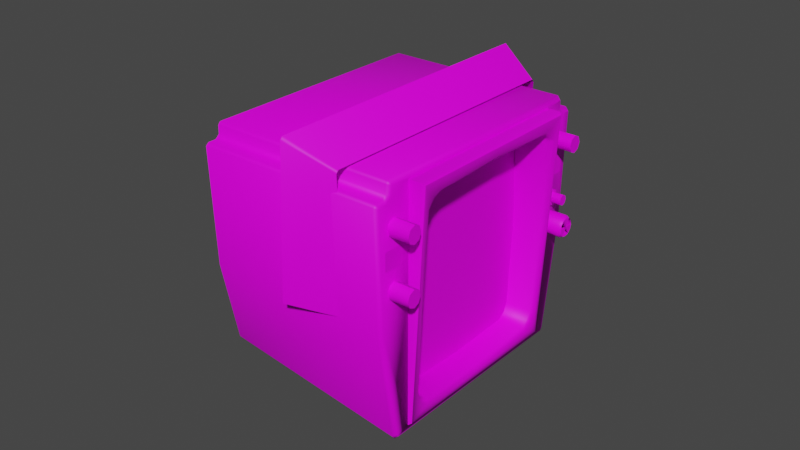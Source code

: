 # Source: untitled.blend  (saved by Blender 2.83.19; exported with 4.5.12 LTS)
import bpy
from mathutils import Matrix  # noqa: F401  (used for matrix-valued properties, if any)

bpy.ops.wm.read_factory_settings(use_empty=True)
scene = bpy.context.scene
scene.name = 'Scene'

# ---- collections
col_collection = bpy.data.collections.new('Collection'); scene.collection.children.link(col_collection)

# ---- images (referenced by path relative to the original .blend; pixels are not part of the script)
import os
ASSET_DIR = os.environ.get("B2B_ASSET_DIR", "")  # directory of the original .blend (textures are referenced by path, not embedded)
HERE = os.path.dirname(os.path.abspath(__file__))  # packed textures are extracted next to this script under _unpacked/

def load_image(name, relpath, width, height, colorspace="sRGB"):
    """Load a texture the original file referenced (path relative to the .blend, or extracted next to this script)."""
    p = next((c for c in (os.path.join(HERE, relpath), os.path.join(ASSET_DIR, relpath)) if relpath and os.path.exists(c)), "")
    if p:
        img = bpy.data.images.load(p, check_existing=True)
        img.name = name
    else:  # same state as the original file: an image datablock whose file is absent (Cycles renders it pink)
        img = bpy.data.images.new(name, width, height)
        img.source = "FILE"
        img.filepath = "//" + (relpath or name)
    img.colorspace_settings.name = colorspace
    return img
img_all_cockpit_atlas_0_jpg = load_image('all-cockpit-atlas-0.jpg', 'all-cockpit-atlas-0.jpg', 1024, 1024, 'sRGB')

# ---- materials (node trees are filled in below, after node groups)
mat_ac3dmat16_001 = bpy.data.materials.new('ac3dmat16.001')
mat_ac3dmat16_001.use_transparent_shadow = False
mat_ac3dmat16_001.diffuse_color = (1.0, 1.0, 1.0, 1.0)
mat_ac3dmat16_001.roughness = 1.0
mat_ac3dmat16_001.specular_intensity = 0.2

# ---- node groups
ng_auto_smooth = bpy.data.node_groups.new('Auto Smooth', 'GeometryNodeTree')
_s = ng_auto_smooth.interface.new_socket(name='Geometry', in_out='OUTPUT', socket_type='NodeSocketGeometry')
_s = ng_auto_smooth.interface.new_socket(name='Geometry', in_out='INPUT', socket_type='NodeSocketGeometry')
_s = ng_auto_smooth.interface.new_socket(name='Angle', in_out='INPUT', socket_type='NodeSocketFloat')
_s.subtype = 'ANGLE'
_s.min_value = 0.0
_s.max_value = 3.142
ng_auto_smooth.is_modifier = True
_N = ng_auto_smooth.nodes; _L = ng_auto_smooth.links
n0 = _N.new('NodeGroupOutput'); n0.name = 'Group Output'; n0.location = (480, -100)
n1 = _N.new('NodeGroupInput'); n1.name = 'Group Input'; n1.location = (-420, -300)
n2 = _N.new('NodeGroupInput'); n2.name = 'Group Input.001'; n2.location = (-60, -100)
n3 = _N.new('GeometryNodeSetShadeSmooth'); n3.name = 'Set Shade Smooth'; n3.location = (120, -100)
n3.domain = 'EDGE'
n4 = _N.new('GeometryNodeSetShadeSmooth'); n4.name = 'Set Shade Smooth.001'; n4.location = (300, -100)
n5 = _N.new('GeometryNodeInputMeshEdgeAngle'); n5.name = 'Edge Angle'; n5.location = (-420, -220)
n6 = _N.new('GeometryNodeInputEdgeSmooth'); n6.name = 'Is Edge Smooth'; n6.location = (-60, -160)
n7 = _N.new('GeometryNodeInputShadeSmooth'); n7.name = 'Is Face Smooth'; n7.location = (-240, -340)
n8 = _N.new('FunctionNodeBooleanMath'); n8.name = 'Boolean Math'; n8.location = (-60, -220)
n9 = _N.new('FunctionNodeCompare'); n9.name = 'Compare'; n9.location = (-240, -180)
n9.operation = 'LESS_EQUAL'
_L.new(n5.outputs[0], n9.inputs[0])
_L.new(n4.outputs[0], n0.inputs[0])
_L.new(n1.outputs[1], n9.inputs[1])
_L.new(n9.outputs[0], n8.inputs[0])
_L.new(n7.outputs[0], n8.inputs[1])
_L.new(n2.outputs[0], n3.inputs[0])
_L.new(n6.outputs[0], n3.inputs[1])
_L.new(n3.outputs[0], n4.inputs[0])
_L.new(n8.outputs[0], n3.inputs[2])
n0.is_active_output = True

# ---- material node trees
mat_ac3dmat16_001.use_nodes = True; mat_ac3dmat16_001.node_tree.nodes.clear()
_N = mat_ac3dmat16_001.node_tree.nodes; _L = mat_ac3dmat16_001.node_tree.links
n0 = _N.new('ShaderNodeBsdfPrincipled'); n0.name = 'Principled BSDF'; n0.location = (10, 300)
n0.distribution = 'GGX'
n0.subsurface_method = 'BURLEY'
n0.inputs[3].default_value = 1.45
n0.inputs[13].default_value = 0.2
n0.inputs[27].default_value = (0.0, 0.0, 0.0, 1.0)
n0.inputs[28].default_value = 1.0
n1 = _N.new('ShaderNodeOutputMaterial'); n1.name = 'Material Output'; n1.location = (300, 300)
n2 = _N.new('ShaderNodeTexImage'); n2.name = 'Image Texture'; n2.location = (0, 0)
n2.image = img_all_cockpit_atlas_0_jpg
_L.new(n0.outputs[0], n1.inputs[0])
_L.new(n2.outputs[0], n0.inputs[0])
n1.is_active_output = True

# ---- world
world_world = bpy.data.worlds.new('World'); scene.world = world_world
world_world.use_nodes = True; world_world.node_tree.nodes.clear()
_N = world_world.node_tree.nodes; _L = world_world.node_tree.links
n0 = _N.new('ShaderNodeOutputWorld'); n0.name = 'World Output'; n0.location = (300, 300)
n1 = _N.new('ShaderNodeBackground'); n1.name = 'Background'; n1.location = (10, 300)
n1.inputs[0].default_value = (0.05088, 0.05088, 0.05088, 1.0)
_L.new(n1.outputs[0], n0.inputs[0])
n0.is_active_output = True
world_world.color = (0.05088, 0.05088, 0.05088)
world_world.use_sun_shadow = False
world_world.sun_shadow_jitter_overblur = 0.0

# ---- meshes
me_a1m_brt_knob_mesh = bpy.data.meshes.new('A1m_brt-knob.mesh')
me_a1m_brt_knob_mesh.from_pydata([(0.008809, 0.004883, 0.0), (-0.008809, -0.004883, 0.006611), (-0.006358, -0.009305, 0.004674), (-0.005342, -0.01114, 0.0), (-0.006358, -0.009305, -0.004674), (-0.008809, -0.004883, -0.006611), (-0.01126, -0.0004608, -0.004674), (-0.01228, 0.001371, 0.0), (-0.01126, -0.0004608, 0.004674), (0.008809, 0.004883, 0.006611), (0.01126, 0.0004608, 0.004674), (0.01228, -0.001371, 0.0), (0.01126, 0.0004608, -0.004674), (0.008809, 0.004883, -0.006611), (0.006358, 0.009305, -0.004674), (0.005342, 0.01114, 0.0), (0.006358, 0.009305, 0.004674)], [], [(0, 16, 9), (0, 9, 10), (0, 10, 11), (0, 11, 12), (0, 12, 13), (0, 13, 14), (0, 14, 15), (0, 15, 16), (16, 8, 1, 9), (9, 1, 2, 10), (10, 2, 3, 11), (11, 3, 4, 12), (12, 4, 5, 13), (13, 5, 6, 14), (14, 6, 7, 15), (15, 7, 8, 16)])
me_a1m_brt_knob_mesh.polygons.foreach_set('use_smooth', [True] * 16)
_uv = me_a1m_brt_knob_mesh.uv_layers.new(name='UVMap')
_uv.uv.foreach_set('vector', [0.04125, 0.6698, 0.04518, 0.6741, 0.04681, 0.6698, 0.04125, 0.6698, 0.04681, 0.6698, 0.04518, 0.6655, 0.04125, 0.6698, 0.04518, 0.6655, 0.04125, 0.6638, 0.04125, 0.6698, 0.04125, 0.6638, 0.03732, 0.6655, 0.04125, 0.6698, 0.03732, 0.6655, 0.03569, 0.6698, 0.04125, 0.6698, 0.03569, 0.6698, 0.03732, 0.6741, 0.04125, 0.6698, 0.03732, 0.6741, 0.04125, 0.6759, 0.04125, 0.6698, 0.04125, 0.6759, 0.04518, 0.6741, 0.04612, 0.6752, 0.04612, 0.6752, 0.04816, 0.6699, 0.04816, 0.6699, 0.04816, 0.6699, 0.04816, 0.6699, 0.04612, 0.6645, 0.04612, 0.6645, 0.04612, 0.6645, 0.04612, 0.6645, 0.0412, 0.6623, 0.0412, 0.6623, 0.0412, 0.6623, 0.0412, 0.6623, 0.03629, 0.6645, 0.03629, 0.6645, 0.03629, 0.6645, 0.03629, 0.6645, 0.03425, 0.6699, 0.03425, 0.6699, 0.03425, 0.6699, 0.03425, 0.6699, 0.03629, 0.6752, 0.03629, 0.6752, 0.03629, 0.6752, 0.03629, 0.6752, 0.0412, 0.6775, 0.0412, 0.6775, 0.0412, 0.6775, 0.0412, 0.6775, 0.04612, 0.6752, 0.04612, 0.6752])
me_a1m_brt_knob_mesh.materials.append(mat_ac3dmat16_001)
me_a1m_brt_knob_mesh.use_remesh_fix_poles = True
me_a1m_brt_knob_mesh.use_remesh_preserve_attributes = False
me_a1m_brt_knob_mesh.use_mirror_vertex_groups = False
me_a1m_brt_knob_mesh.update()
me_a1m_corner_bkg_mesh = bpy.data.meshes.new('A1m_corner-bkg.mesh')
me_a1m_corner_bkg_mesh.from_pydata([(0.2342, -0.4226, 0.1112), (0.2403, -0.4335, 0.07603), (0.2342, -0.4226, -0.1109), (0.2358, -0.4254, -0.08301), (0.2354, -0.4246, -0.1128), (0.2886, -0.5206, -0.1087), (0.2354, -0.4246, 0.1131), (0.2886, -0.5206, 0.1097), (0.194, -0.4238, -0.1248), (0.194, -0.4238, 0.1244), (0.2, -0.4371, 0.08492), (0.1956, -0.4273, -0.09348), (0.1951, -0.4263, -0.1269), (0.1951, -0.4263, 0.1266), (0.2483, -0.5427, 0.1227), (0.2483, -0.5427, -0.1223)], [], [(2, 0, 9, 8), (1, 3, 11, 10), (4, 2, 8, 12), (0, 6, 13, 9), (6, 7, 14, 13), (7, 1, 10, 14), (5, 4, 12, 15), (3, 5, 15, 11), (9, 10, 8), (10, 11, 8), (8, 11, 12), (10, 9, 13), (13, 14, 10), (15, 12, 11)])
me_a1m_corner_bkg_mesh.polygons.foreach_set('use_smooth', [True] * 14)
_uv = me_a1m_corner_bkg_mesh.uv_layers.new(name='UVMap')
_uv.uv.foreach_set('vector', [0.0, 0.0, 0.0, 0.0, 0.0, 0.0, 0.0, 0.0, 0.0, 0.0, 0.0, 0.0, 0.0, 0.0, 0.0, 0.0, 0.0, 0.0, 0.0, 0.0, 0.0, 0.0, 0.0, 0.0, 0.0, 0.0, 0.0, 0.0, 0.0, 0.0, 0.0, 0.0, 0.0, 0.0, 0.0, 0.0, 0.0, 0.0, 0.0, 0.0, 0.0, 0.0, 0.0, 0.0, 0.0, 0.0, 0.0, 0.0, 0.0, 0.0, 0.0, 0.0, 0.0, 0.0, 0.0, 0.0, 0.0, 0.0, 0.0, 0.0, 0.0, 0.0, 0.0, 0.0, 0.002196, 0.7469, 0.002196, 0.7469, 0.002196, 0.7469, 0.002196, 0.7469, 0.002196, 0.7469, 0.002196, 0.7469, 0.002196, 0.7469, 0.002196, 0.7469, 0.002196, 0.7469, 0.002196, 0.7469, 0.002196, 0.7469, 0.002196, 0.7469, 0.002196, 0.7469, 0.002196, 0.7469, 0.002196, 0.7469, 0.002196, 0.7469, 0.002196, 0.7469, 0.002196, 0.7469])
me_a1m_corner_bkg_mesh.materials.append(mat_ac3dmat16_001)
me_a1m_corner_bkg_mesh.use_remesh_fix_poles = True
me_a1m_corner_bkg_mesh.use_remesh_preserve_attributes = False
me_a1m_corner_bkg_mesh.use_mirror_vertex_groups = False
me_a1m_corner_bkg_mesh.update()
me_a1m_test_button_mesh = bpy.data.meshes.new('A1m_test-button.mesh')
me_a1m_test_button_mesh.from_pydata([(-0.003951, -0.00219, 0.00634), (0.001641, 0.0009099, 0.00634), (0.001858, 0.00103, 0.004124), (-0.0016, -0.006431, 0.004483), (0.003992, -0.003331, 0.004483), (0.003387, -0.001729, 0.002916), (-0.0006261, -0.008188, 0.0), (0.004966, -0.005088, 0.0), (0.004021, -0.002872, 0.0), (-0.0016, -0.006431, -0.004483), (0.003992, -0.003331, -0.004483), (0.003387, -0.001729, -0.002916), (-0.003951, -0.00219, -0.00634), (0.001641, 0.0009099, -0.00634), (0.001858, 0.00103, -0.004124), (-0.006302, 0.002051, -0.004483), (-0.0007095, 0.005151, -0.004483), (0.0003285, 0.003789, -0.002916), (-0.006302, 0.002051, 0.004483), (-0.007276, 0.003808, 0.0), (-0.0007095, 0.005151, 0.004483), (-0.001683, 0.006908, 0.0), (0.0003285, 0.003789, 0.002916), (-0.0003047, 0.004932, 0.0), (0.009895, 0.005485, 0.0), (0.009895, 0.005485, 0.004124), (0.01142, 0.002726, 0.002916), (0.01206, 0.001583, 0.0), (0.01142, 0.002726, -0.002916), (0.009895, 0.005485, -0.004124), (0.008366, 0.008244, -0.002916), (0.007732, 0.009386, 0.0), (0.008366, 0.008244, 0.002916)], [], [(20, 18, 0, 1), (22, 20, 1, 2), (32, 22, 2, 25), (1, 0, 3, 4), (2, 1, 4, 5), (25, 2, 5, 26), (4, 3, 6, 7), (5, 4, 7, 8), (26, 5, 8, 27), (7, 6, 9, 10), (8, 7, 10, 11), (27, 8, 11, 28), (10, 9, 12, 13), (11, 10, 13, 14), (28, 11, 14, 29), (13, 12, 15, 16), (14, 13, 16, 17), (29, 14, 17, 30), (16, 15, 19, 21), (17, 16, 21, 23), (30, 17, 23, 31), (21, 19, 18, 20), (23, 21, 20, 22), (31, 23, 22, 32), (24, 32, 25), (24, 25, 26), (24, 26, 27), (24, 27, 28), (24, 28, 29), (24, 29, 30), (24, 30, 31), (24, 31, 32)])
me_a1m_test_button_mesh.polygons.foreach_set('use_smooth', [True] * 32)
_uv = me_a1m_test_button_mesh.uv_layers.new(name='UVMap')
_uv.uv.foreach_set('vector', [0.01928, 0.6384, 0.01928, 0.6384, 0.01935, 0.6371, 0.01935, 0.6371, 0.01598, 0.6336, 0.01672, 0.6344, 0.01759, 0.6321, 0.01655, 0.6321, 0.04221, 0.6708, 0.04221, 0.6708, 0.04254, 0.6699, 0.04254, 0.6699, 0.01935, 0.6371, 0.01935, 0.6371, 0.01928, 0.6358, 0.01928, 0.6358, 0.01655, 0.6321, 0.01759, 0.6321, 0.01672, 0.6299, 0.01598, 0.6307, 0.04254, 0.6699, 0.04254, 0.6699, 0.04221, 0.6691, 0.04221, 0.6691, 0.01928, 0.6358, 0.01928, 0.6358, 0.01911, 0.6353, 0.01911, 0.6353, 0.01598, 0.6307, 0.01672, 0.6299, 0.01462, 0.6289, 0.01462, 0.6301, 0.04221, 0.6691, 0.04221, 0.6691, 0.04142, 0.6687, 0.04142, 0.6687, 0.01911, 0.6353, 0.01911, 0.6353, 0.01894, 0.6358, 0.01894, 0.6358, 0.01462, 0.6301, 0.01462, 0.6289, 0.01251, 0.6299, 0.01325, 0.6307, 0.04142, 0.6687, 0.04142, 0.6687, 0.04063, 0.6691, 0.04063, 0.6691, 0.01894, 0.6358, 0.01894, 0.6358, 0.01887, 0.6371, 0.01887, 0.6371, 0.01325, 0.6307, 0.01251, 0.6299, 0.01164, 0.6321, 0.01268, 0.6321, 0.04063, 0.6691, 0.04063, 0.6691, 0.04031, 0.6699, 0.04031, 0.6699, 0.01887, 0.6371, 0.01887, 0.6371, 0.01894, 0.6384, 0.01894, 0.6384, 0.01268, 0.6321, 0.01164, 0.6321, 0.01251, 0.6344, 0.01325, 0.6336, 0.04031, 0.6699, 0.04031, 0.6699, 0.04063, 0.6708, 0.04063, 0.6708, 0.01894, 0.6384, 0.01894, 0.6384, 0.01911, 0.639, 0.01911, 0.639, 0.01325, 0.6336, 0.01251, 0.6344, 0.01462, 0.6353, 0.01462, 0.6342, 0.04063, 0.6708, 0.04063, 0.6708, 0.04142, 0.6711, 0.04142, 0.6711, 0.01911, 0.639, 0.01911, 0.639, 0.01928, 0.6384, 0.01928, 0.6384, 0.01462, 0.6342, 0.01462, 0.6353, 0.01672, 0.6344, 0.01598, 0.6336, 0.04142, 0.6711, 0.04142, 0.6711, 0.04221, 0.6708, 0.04221, 0.6708, 0.04142, 0.6699, 0.04221, 0.6708, 0.04254, 0.6699, 0.04142, 0.6699, 0.04254, 0.6699, 0.04221, 0.6691, 0.04142, 0.6699, 0.04221, 0.6691, 0.04142, 0.6687, 0.04142, 0.6699, 0.04142, 0.6687, 0.04063, 0.6691, 0.04142, 0.6699, 0.04063, 0.6691, 0.04031, 0.6699, 0.04142, 0.6699, 0.04031, 0.6699, 0.04063, 0.6708, 0.04142, 0.6699, 0.04063, 0.6708, 0.04142, 0.6711, 0.04142, 0.6699, 0.04142, 0.6711, 0.04221, 0.6708])
me_a1m_test_button_mesh.materials.append(mat_ac3dmat16_001)
me_a1m_test_button_mesh.use_remesh_fix_poles = True
me_a1m_test_button_mesh.use_remesh_preserve_attributes = False
me_a1m_test_button_mesh.use_mirror_vertex_groups = False
me_a1m_test_button_mesh.update()
me_crs_knob_mesh = bpy.data.meshes.new('crs-knob.mesh')
me_crs_knob_mesh.from_pydata([(0.006358, 0.009305, 0.004674), (0.005342, 0.01114, 0.0), (0.006358, 0.009305, -0.004674), (0.008809, 0.004883, -0.006611), (0.01126, 0.0004608, -0.004674), (0.01228, -0.001371, 0.0), (0.01126, 0.0004608, 0.004674), (0.008809, 0.004883, 0.006611), (-0.01126, -0.0004608, 0.004674), (-0.01228, 0.001371, 0.0), (-0.01126, -0.0004608, -0.004674), (-0.008809, -0.004883, -0.006611), (-0.006358, -0.009305, -0.004674), (-0.005342, -0.01114, 0.0), (-0.006358, -0.009305, 0.004674), (-0.008809, -0.004883, 0.006611), (0.008809, 0.004883, 0.0)], [], [(1, 9, 8, 0), (2, 10, 9, 1), (3, 11, 10, 2), (4, 12, 11, 3), (5, 13, 12, 4), (6, 14, 13, 5), (7, 15, 14, 6), (0, 8, 15, 7), (16, 1, 0), (16, 2, 1), (16, 3, 2), (16, 4, 3), (16, 5, 4), (16, 6, 5), (16, 7, 6), (16, 0, 7)])
me_crs_knob_mesh.polygons.foreach_set('use_smooth', [True] * 16)
_uv = me_crs_knob_mesh.uv_layers.new(name='UVMap')
_uv.uv.foreach_set('vector', [0.0412, 0.6775, 0.0412, 0.6775, 0.04612, 0.6752, 0.04612, 0.6752, 0.03629, 0.6752, 0.03629, 0.6752, 0.0412, 0.6775, 0.0412, 0.6775, 0.03425, 0.6699, 0.03425, 0.6699, 0.03629, 0.6752, 0.03629, 0.6752, 0.03629, 0.6645, 0.03629, 0.6645, 0.03425, 0.6699, 0.03425, 0.6699, 0.0412, 0.6623, 0.0412, 0.6623, 0.03629, 0.6645, 0.03629, 0.6645, 0.04612, 0.6645, 0.04612, 0.6645, 0.0412, 0.6623, 0.0412, 0.6623, 0.04816, 0.6699, 0.04816, 0.6699, 0.04612, 0.6645, 0.04612, 0.6645, 0.04612, 0.6752, 0.04612, 0.6752, 0.04816, 0.6699, 0.04816, 0.6699, 0.04125, 0.6698, 0.04125, 0.6759, 0.04518, 0.6741, 0.04125, 0.6698, 0.03732, 0.6741, 0.04125, 0.6759, 0.04125, 0.6698, 0.03569, 0.6698, 0.03732, 0.6741, 0.04125, 0.6698, 0.03732, 0.6655, 0.03569, 0.6698, 0.04125, 0.6698, 0.04125, 0.6638, 0.03732, 0.6655, 0.04125, 0.6698, 0.04518, 0.6655, 0.04125, 0.6638, 0.04125, 0.6698, 0.04681, 0.6698, 0.04518, 0.6655, 0.04125, 0.6698, 0.04518, 0.6741, 0.04681, 0.6698])
me_crs_knob_mesh.materials.append(mat_ac3dmat16_001)
me_crs_knob_mesh.use_remesh_fix_poles = True
me_crs_knob_mesh.use_remesh_preserve_attributes = False
me_crs_knob_mesh.use_mirror_vertex_groups = False
me_crs_knob_mesh.update()
me_hdg_knob_mesh = bpy.data.meshes.new('hdg-knob.mesh')
me_hdg_knob_mesh.from_pydata([(0.006358, 0.009305, 0.004674), (0.005342, 0.01114, 0.0), (0.006358, 0.009305, -0.004674), (0.008809, 0.004883, -0.006611), (0.01126, 0.0004608, -0.004674), (0.01228, -0.001371, 0.0), (0.01126, 0.0004608, 0.004674), (0.008809, 0.004883, 0.006611), (-0.01126, -0.0004608, 0.004674), (-0.01228, 0.001371, 0.0), (-0.01126, -0.0004608, -0.004674), (-0.008809, -0.004883, -0.006611), (-0.006358, -0.009305, -0.004674), (-0.005342, -0.01114, 0.0), (-0.006358, -0.009305, 0.004674), (-0.008809, -0.004883, 0.006611), (0.008809, 0.004883, 0.0)], [], [(1, 9, 8, 0), (2, 10, 9, 1), (3, 11, 10, 2), (4, 12, 11, 3), (5, 13, 12, 4), (6, 14, 13, 5), (7, 15, 14, 6), (0, 8, 15, 7), (16, 1, 0), (16, 2, 1), (16, 3, 2), (16, 4, 3), (16, 5, 4), (16, 6, 5), (16, 7, 6), (16, 0, 7)])
me_hdg_knob_mesh.polygons.foreach_set('use_smooth', [True] * 16)
_uv = me_hdg_knob_mesh.uv_layers.new(name='UVMap')
_uv.uv.foreach_set('vector', [0.0412, 0.6775, 0.0412, 0.6775, 0.04612, 0.6752, 0.04612, 0.6752, 0.03629, 0.6752, 0.03629, 0.6752, 0.0412, 0.6775, 0.0412, 0.6775, 0.03425, 0.6699, 0.03425, 0.6699, 0.03629, 0.6752, 0.03629, 0.6752, 0.03629, 0.6645, 0.03629, 0.6645, 0.03425, 0.6699, 0.03425, 0.6699, 0.0412, 0.6623, 0.0412, 0.6623, 0.03629, 0.6645, 0.03629, 0.6645, 0.04612, 0.6645, 0.04612, 0.6645, 0.0412, 0.6623, 0.0412, 0.6623, 0.04816, 0.6699, 0.04816, 0.6699, 0.04612, 0.6645, 0.04612, 0.6645, 0.04612, 0.6752, 0.04612, 0.6752, 0.04816, 0.6699, 0.04816, 0.6699, 0.04125, 0.6698, 0.04125, 0.6759, 0.04518, 0.6741, 0.04125, 0.6698, 0.03732, 0.6741, 0.04125, 0.6759, 0.04125, 0.6698, 0.03569, 0.6698, 0.03732, 0.6741, 0.04125, 0.6698, 0.03732, 0.6655, 0.03569, 0.6698, 0.04125, 0.6698, 0.04125, 0.6638, 0.03732, 0.6655, 0.04125, 0.6698, 0.04518, 0.6655, 0.04125, 0.6638, 0.04125, 0.6698, 0.04681, 0.6698, 0.04518, 0.6655, 0.04125, 0.6698, 0.04518, 0.6741, 0.04681, 0.6698])
me_hdg_knob_mesh.materials.append(mat_ac3dmat16_001)
me_hdg_knob_mesh.use_remesh_fix_poles = True
me_hdg_knob_mesh.use_remesh_preserve_attributes = False
me_hdg_knob_mesh.use_mirror_vertex_groups = False
me_hdg_knob_mesh.update()
me_hm_mount_mesh = bpy.data.meshes.new('hm_mount.mesh')
me_hm_mount_mesh.from_pydata([(-0.1709, 0.02094, -0.1011), (-0.1676, 0.01497, -0.1011), (-0.1661, 0.01228, -0.1046), (-0.1661, 0.01228, -0.1112), (-0.165, 0.01033, -0.1138), (-0.1177, -0.07505, -0.1098), (-0.08349, -0.1367, -0.09608), (-0.08167, -0.14, -0.093), (-0.172, 0.023, -0.09912), (-0.1709, 0.02094, 0.1011), (-0.1676, 0.01497, 0.1011), (-0.1661, 0.01228, 0.1046), (-0.1661, 0.01228, 0.1112), (-0.165, 0.01033, 0.1138), (-0.1177, -0.07505, 0.1104), (-0.08349, -0.1367, 0.09608), (-0.08167, -0.14, 5.192e-08), (-0.08167, -0.14, 0.093), (-0.172, 0.023, 5.192e-08), (-0.172, 0.023, 0.09912), (-0.03125, 0.09792, -0.09786), (0.06649, -0.07841, -0.09172), (0.06542, -0.07649, -0.09331), (0.02171, 0.002386, -0.1068), (-0.02495, 0.08655, -0.111), (-0.02528, 0.08713, -0.1102), (-0.02528, 0.08715, -0.1035), (-0.02752, 0.09119, -0.0984), (-0.03093, 0.09734, -0.0984), (-0.02926, 0.08814, -0.1046), (-0.03075, 0.09082, -0.1011), (-0.03406, 0.09679, -0.1011), (0.06518, -0.08223, -0.093), (0.06335, -0.07894, -0.09608), (0.01915, 0.0007992, -0.1098), (-0.0352, 0.09885, -0.09912), (-0.02818, 0.08618, -0.1138), (-0.02926, 0.08814, -0.1112), (-0.03125, 0.09792, 0.09787), (-0.03125, 0.09792, 5.192e-08), (0.06649, -0.07841, 5.192e-08), (0.06649, -0.07841, 0.09172), (0.06542, -0.07649, 0.09331), (0.02171, 0.002386, 0.1074), (-0.02495, 0.08655, 0.111), (-0.02528, 0.08713, 0.1102), (-0.02528, 0.08715, 0.1035), (-0.02752, 0.09119, 0.0984), (-0.03093, 0.09734, 0.0984), (-0.02926, 0.08814, 0.1046), (-0.03075, 0.09082, 0.1011), (-0.03406, 0.09679, 0.1011), (0.06518, -0.08223, 0.093), (0.06335, -0.07894, 0.09608), (0.01915, 0.0007992, 0.1104), (-0.0352, 0.09885, 0.09912), (-0.02818, 0.08618, 0.1138), (-0.02926, 0.08814, 0.1112), (0.06518, -0.08223, 5.192e-08), (-0.03443, 0.09927, 5.192e-08), (0.0197, 0.02285, 0.07517), (0.01704, 0.02146, 0.07227), (-0.003511, 0.01016, 0.0706), (0.0197, 0.02285, -0.07517), (0.01704, 0.02146, -0.07227), (-0.003511, 0.01016, -0.0706), (0.0419, -0.07176, 9.741e-08), (0.0408, -0.06978, -0.05739), (0.03883, -0.06623, -0.06331), (0.03525, -0.05976, -0.06678), (-0.0398, 0.07564, -0.05739), (-0.03565, 0.06815, -0.06678), (-0.03838, 0.07308, -0.06331), (0.0408, -0.06978, 0.05739), (0.03883, -0.06623, 0.06331), (0.03525, -0.05976, 0.06678), (-0.0409, 0.07762, 3.781e-08), (-0.0398, 0.07564, 0.05739), (-0.03838, 0.07308, 0.06331), (-0.03565, 0.06815, 0.06678), (-0.01454, 0.09307, -0.06275), (-0.01294, 0.0898, -0.07047), (-0.009852, 0.08345, -0.07514), (0.05636, -0.05229, -0.07519), (0.06019, -0.06015, -0.07074), (0.06235, -0.06458, -0.06295), (0.06332, -0.06657, 7.451e-08), (0.06593, -0.07235, -0.07992), (-0.01847, 0.1011, -0.07992), (0.0594, -0.06538, 1.043e-07), (0.05839, -0.06331, -0.06211), (0.05661, -0.05964, -0.06852), (0.05335, -0.05299, -0.07227), (-0.01217, 0.08136, -0.07227), (-0.01464, 0.08643, -0.06852), (-0.01593, 0.08907, -0.06211), (-0.01454, 0.09307, 0.06275), (-0.01847, 0.1011, 5.215e-08), (0.06593, -0.07235, 5.215e-08), (-0.01615, 0.09152, 5.215e-08), (-0.01555, 0.09514, 5.215e-08), (-0.01294, 0.0898, 0.07047), (-0.009852, 0.08345, 0.07514), (0.05636, -0.05229, 0.07519), (0.06019, -0.06015, 0.07074), (0.06235, -0.06458, 0.06295), (0.06593, -0.07235, 0.07992), (-0.01847, 0.1011, 0.07992), (0.05839, -0.06331, 0.06211), (0.05661, -0.05964, 0.06852), (0.05335, -0.05299, 0.07227), (-0.01217, 0.08136, 0.07227), (-0.01464, 0.08643, 0.06852), (-0.01593, 0.08907, 0.06211), (-0.02117, 0.1014, -0.08148), (-0.02117, 0.1014, 5.32e-08), (0.06475, -0.07479, 5.32e-08), (-0.02117, 0.1014, 0.08148), (-0.03036, 0.09631, -0.08148), (-0.03036, 0.09631, 5.32e-08), (0.06454, -0.07491, 5.32e-08), (0.06454, -0.07491, -0.08148), (-0.03036, 0.09631, 0.08148), (0.06454, -0.07491, 0.08148)], [], [(66, 62, 65), (65, 62, 76), (75, 62, 66), (76, 62, 79), (66, 65, 69), (71, 65, 76), (67, 66, 69), (75, 66, 73), (68, 67, 69), (71, 70, 72), (76, 70, 71), (75, 73, 74), (77, 76, 79), (77, 79, 78), (119, 118, 20), (39, 119, 20), (122, 119, 39), (38, 122, 39), (122, 43, 123), (122, 46, 43), (47, 46, 122), (48, 47, 122), (38, 48, 122), (43, 42, 123), (42, 41, 123), (123, 41, 40, 120, 116), (116, 40, 21, 121), (118, 121, 23), (118, 23, 26), (118, 26, 27), (118, 27, 28), (118, 28, 20), (23, 121, 22), (121, 21, 22), (31, 0, 8, 35), (30, 1, 0, 31), (29, 2, 1, 30), (37, 3, 2, 29), (36, 4, 3, 37), (34, 5, 4, 36), (33, 6, 5, 34), (32, 7, 6, 33), (58, 16, 7, 32), (35, 8, 18, 59), (55, 19, 9, 51), (51, 9, 10, 50), (50, 10, 11, 49), (49, 11, 12, 57), (57, 12, 13, 56), (56, 13, 14, 54), (54, 14, 15, 53), (53, 15, 17, 52), (52, 17, 16, 58), (59, 18, 19, 55), (31, 35, 20, 28), (31, 28, 27, 30), (29, 30, 27, 26), (29, 26, 25, 37), (37, 25, 24, 36), (24, 23, 34, 36), (23, 22, 33, 34), (21, 32, 33, 22), (40, 58, 32, 21), (59, 39, 20, 35), (26, 24, 25), (23, 24, 26), (48, 38, 55, 51), (50, 47, 48, 51), (46, 47, 50, 49), (57, 45, 46, 49), (56, 44, 45, 57), (56, 54, 43, 44), (54, 53, 42, 43), (42, 53, 52, 41), (41, 52, 58, 40), (55, 38, 39, 59), (45, 44, 46), (46, 44, 43), (60, 103, 110, 61), (102, 60, 61, 111), (60, 107, 103), (107, 60, 102), (62, 61, 110), (61, 62, 111), (110, 75, 62), (111, 62, 79), (64, 92, 83, 63), (93, 64, 63, 82), (88, 63, 83), (63, 88, 82), (65, 64, 93), (64, 65, 92), (65, 69, 92), (65, 93, 71), (90, 67, 66, 89), (91, 68, 67, 90), (92, 69, 68, 91), (99, 76, 70, 95), (95, 70, 72, 94), (94, 72, 71, 93), (89, 66, 73, 108), (108, 73, 74, 109), (109, 74, 75, 110), (113, 77, 76, 99), (112, 78, 77, 113), (111, 79, 78, 112), (97, 80, 88), (80, 81, 88), (88, 81, 82), (86, 87, 85), (86, 98, 87), (90, 89, 86, 85), (91, 90, 85, 84), (92, 91, 84, 83), (100, 99, 95, 80), (80, 95, 94, 81), (94, 93, 82, 81), (100, 80, 97), (83, 87, 88), (84, 87, 83), (85, 87, 84), (107, 96, 97), (107, 101, 96), (102, 101, 107), (105, 106, 86), (86, 106, 98), (105, 86, 89, 108), (104, 105, 108, 109), (103, 104, 109, 110), (96, 113, 99, 100), (101, 112, 113, 96), (101, 102, 111, 112), (97, 96, 100), (107, 106, 103), (103, 106, 104), (104, 106, 105), (88, 114, 115, 97), (98, 116, 121, 87), (87, 121, 114, 88), (97, 115, 117, 107), (106, 123, 116, 98), (107, 117, 123, 106), (114, 118, 119, 115), (116, 120, 121), (121, 118, 114), (115, 119, 122, 117), (123, 120, 116), (117, 122, 123)])
me_hm_mount_mesh.polygons.foreach_set('use_smooth', [True] * 148)
_uv = me_hm_mount_mesh.uv_layers.new(name='UVMap')
_uv.uv.foreach_set('vector', [0.08276, 0.6789, 0.09785, 0.6955, 0.06766, 0.6955, 0.06766, 0.6955, 0.09785, 0.6955, 0.08276, 0.7092, 0.09703, 0.6813, 0.09785, 0.6955, 0.08276, 0.6789, 0.08276, 0.7092, 0.09785, 0.6955, 0.09703, 0.7073, 0.08276, 0.6789, 0.06766, 0.6955, 0.06848, 0.6813, 0.06848, 0.7073, 0.06766, 0.6955, 0.08276, 0.7092, 0.07049, 0.6793, 0.08276, 0.6789, 0.06848, 0.6813, 0.09703, 0.6813, 0.08276, 0.6789, 0.09503, 0.6793, 0.06922, 0.68, 0.07049, 0.6793, 0.06848, 0.6813, 0.06848, 0.7073, 0.07049, 0.7088, 0.06922, 0.7083, 0.08276, 0.7092, 0.07049, 0.7088, 0.06848, 0.7073, 0.09703, 0.6813, 0.09503, 0.6793, 0.09629, 0.68, 0.09503, 0.7088, 0.08276, 0.7092, 0.09703, 0.7073, 0.09503, 0.7088, 0.09703, 0.7073, 0.09629, 0.7083, 0.06276, 0.7447, 0.1069, 0.7447, 0.1158, 0.7457, 0.06276, 0.7457, 0.06276, 0.7447, 0.1158, 0.7457, 0.01859, 0.7447, 0.06276, 0.7447, 0.06276, 0.7457, 0.00971, 0.7457, 0.01859, 0.7447, 0.06276, 0.7457, 0.01859, 0.7447, 0.004553, 0.6817, 0.01859, 0.6299, 0.01859, 0.7447, 0.006638, 0.7385, 0.004553, 0.6817, 0.009421, 0.7412, 0.006638, 0.7385, 0.01859, 0.7447, 0.009421, 0.7453, 0.009421, 0.7412, 0.01859, 0.7447, 0.00971, 0.7457, 0.009421, 0.7453, 0.01859, 0.7447, 0.004553, 0.6817, 0.01218, 0.6288, 0.01859, 0.6299, 0.01218, 0.6288, 0.01304, 0.6275, 0.01859, 0.6299, 0.01859, 0.6299, 0.01304, 0.6275, 0.06276, 0.6275, 0.06276, 0.6299, 0.06276, 0.6299, 0.06276, 0.6299, 0.06276, 0.6275, 0.1125, 0.6275, 0.1069, 0.6299, 0.1069, 0.7447, 0.1069, 0.6299, 0.1206, 0.6817, 0.1069, 0.7447, 0.1206, 0.6817, 0.1189, 0.7385, 0.1069, 0.7447, 0.1189, 0.7385, 0.1161, 0.7412, 0.1069, 0.7447, 0.1161, 0.7412, 0.1161, 0.7453, 0.1069, 0.7447, 0.1161, 0.7453, 0.1158, 0.7457, 0.1206, 0.6817, 0.1069, 0.6299, 0.1133, 0.6288, 0.1069, 0.6299, 0.1125, 0.6275, 0.1133, 0.6288, 0.1176, 0.746, 0.1176, 0.746, 0.1165, 0.7473, 0.1165, 0.7473, 0.1176, 0.742, 0.1176, 0.742, 0.1176, 0.746, 0.1176, 0.746, 0.1195, 0.7402, 0.1195, 0.7402, 0.1176, 0.742, 0.1176, 0.742, 0.123, 0.7402, 0.123, 0.7402, 0.1195, 0.7402, 0.1195, 0.7402, 0.1244, 0.7388, 0.1244, 0.7388, 0.123, 0.7402, 0.123, 0.7402, 0.1223, 0.6816, 0.1223, 0.6816, 0.1244, 0.7388, 0.1244, 0.7388, 0.1148, 0.6282, 0.1148, 0.6403, 0.1223, 0.6816, 0.1223, 0.6816, 0.1132, 0.626, 0.1132, 0.6381, 0.1148, 0.6403, 0.1148, 0.6282, 0.06276, 0.626, 0.06276, 0.6381, 0.1132, 0.6381, 0.1132, 0.626, 0.1165, 0.7473, 0.1165, 0.7473, 0.06276, 0.7473, 0.06276, 0.7473, 0.1137, 0.75, 0.1137, 0.75, 0.115, 0.7484, 0.115, 0.7484, 0.115, 0.7484, 0.115, 0.7484, 0.115, 0.7439, 0.115, 0.7439, 0.007939, 0.742, 0.007939, 0.742, 0.006062, 0.7402, 0.006062, 0.7402, 0.006062, 0.7402, 0.006062, 0.7402, 0.002481, 0.7402, 0.002481, 0.7402, 0.002481, 0.7402, 0.002481, 0.7402, 0.001085, 0.7388, 0.001085, 0.7388, 0.001085, 0.7388, 0.001085, 0.7388, 0.002929, 0.6816, 0.002929, 0.6816, 0.002929, 0.6816, 0.002929, 0.6816, 0.01068, 0.6403, 0.01068, 0.6282, 0.01068, 0.6282, 0.01068, 0.6403, 0.01235, 0.6381, 0.01235, 0.626, 0.01235, 0.626, 0.01235, 0.6381, 0.06276, 0.6381, 0.06276, 0.626, 0.04729, 0.75, 0.04729, 0.75, 0.1137, 0.75, 0.1137, 0.75, 0.1176, 0.746, 0.1165, 0.7473, 0.1158, 0.7457, 0.1161, 0.7453, 0.1176, 0.746, 0.1161, 0.7453, 0.1161, 0.7412, 0.1176, 0.742, 0.1195, 0.7402, 0.1176, 0.742, 0.1161, 0.7412, 0.1189, 0.7385, 0.1195, 0.7402, 0.1189, 0.7385, 0.1225, 0.7385, 0.123, 0.7402, 0.123, 0.7402, 0.1225, 0.7385, 0.123, 0.7381, 0.1244, 0.7388, 0.123, 0.7381, 0.1206, 0.6817, 0.1223, 0.6816, 0.1244, 0.7388, 0.1206, 0.6817, 0.1133, 0.6288, 0.1148, 0.6282, 0.1223, 0.6816, 0.1125, 0.6275, 0.1132, 0.626, 0.1148, 0.6282, 0.1133, 0.6288, 0.06276, 0.6275, 0.06276, 0.626, 0.1132, 0.626, 0.1125, 0.6275, 0.06276, 0.7473, 0.06276, 0.7457, 0.1158, 0.7457, 0.1165, 0.7473, 0.1189, 0.7385, 0.123, 0.7381, 0.1225, 0.7385, 0.1206, 0.6817, 0.123, 0.7381, 0.1189, 0.7385, 0.009421, 0.7453, 0.00971, 0.7457, 0.009031, 0.7473, 0.007939, 0.746, 0.007939, 0.742, 0.009421, 0.7412, 0.009421, 0.7453, 0.007939, 0.746, 0.006638, 0.7385, 0.009421, 0.7412, 0.007939, 0.742, 0.006062, 0.7402, 0.002481, 0.7402, 0.00305, 0.7385, 0.006638, 0.7385, 0.006062, 0.7402, 0.001085, 0.7388, 0.002564, 0.7381, 0.00305, 0.7385, 0.002481, 0.7402, 0.001085, 0.7388, 0.002929, 0.6816, 0.004553, 0.6817, 0.002564, 0.7381, 0.002929, 0.6816, 0.01068, 0.6282, 0.01218, 0.6288, 0.004553, 0.6817, 0.01218, 0.6288, 0.01068, 0.6282, 0.01235, 0.626, 0.01304, 0.6275, 0.01304, 0.6275, 0.01235, 0.626, 0.06276, 0.626, 0.06276, 0.6275, 0.009031, 0.7473, 0.00971, 0.7457, 0.06276, 0.7457, 0.06276, 0.7473, 0.00305, 0.7385, 0.002564, 0.7381, 0.006638, 0.7385, 0.006638, 0.7385, 0.002564, 0.7381, 0.004553, 0.6817, 0.02202, 0.6928, 0.022, 0.6438, 0.02358, 0.6443, 0.02358, 0.6928, 0.02203, 0.7322, 0.02202, 0.6928, 0.02358, 0.6928, 0.02358, 0.7318, 0.02202, 0.6928, 0.01944, 0.7437, 0.022, 0.6438, 0.01944, 0.7437, 0.02202, 0.6928, 0.02203, 0.7322, 0.02449, 0.6924, 0.02358, 0.6928, 0.02358, 0.6443, 0.02358, 0.6928, 0.02449, 0.6924, 0.02358, 0.7318, 0.02358, 0.6443, 0.02656, 0.6456, 0.02449, 0.6924, 0.02358, 0.7318, 0.02449, 0.6924, 0.02656, 0.7312, 0.1019, 0.6928, 0.1019, 0.6443, 0.1035, 0.6438, 0.1035, 0.6928, 0.1019, 0.7318, 0.1019, 0.6928, 0.1035, 0.6928, 0.1035, 0.7322, 0.1061, 0.7437, 0.1035, 0.6928, 0.1035, 0.6438, 0.1035, 0.6928, 0.1061, 0.7437, 0.1035, 0.7322, 0.101, 0.6924, 0.1019, 0.6928, 0.1019, 0.7318, 0.1019, 0.6928, 0.101, 0.6924, 0.1019, 0.6443, 0.101, 0.6924, 0.09896, 0.6456, 0.1019, 0.6443, 0.101, 0.6924, 0.1019, 0.7318, 0.09896, 0.7312, 0.09643, 0.6376, 0.09387, 0.6389, 0.06276, 0.6376, 0.06276, 0.6362, 0.0999, 0.64, 0.09708, 0.6413, 0.09387, 0.6389, 0.09643, 0.6376, 0.1019, 0.6443, 0.09896, 0.6456, 0.09708, 0.6413, 0.0999, 0.64, 0.06276, 0.7382, 0.06276, 0.7376, 0.09387, 0.7362, 0.09643, 0.7368, 0.09643, 0.7368, 0.09387, 0.7362, 0.09708, 0.7345, 0.0999, 0.7351, 0.0999, 0.7351, 0.09708, 0.7345, 0.09896, 0.7312, 0.1019, 0.7318, 0.06276, 0.6362, 0.06276, 0.6376, 0.03165, 0.6389, 0.02909, 0.6376, 0.02909, 0.6376, 0.03165, 0.6389, 0.02844, 0.6413, 0.02562, 0.64, 0.02562, 0.64, 0.02844, 0.6413, 0.02656, 0.6456, 0.02358, 0.6443, 0.02909, 0.7368, 0.03165, 0.7362, 0.06276, 0.7376, 0.06276, 0.7382, 0.02562, 0.7351, 0.02844, 0.7345, 0.03165, 0.7362, 0.02909, 0.7368, 0.02358, 0.7318, 0.02656, 0.7312, 0.02844, 0.7345, 0.02562, 0.7351, 0.06276, 0.7437, 0.09678, 0.7385, 0.1061, 0.7437, 0.09678, 0.7385, 0.101, 0.7364, 0.1061, 0.7437, 0.1061, 0.7437, 0.101, 0.7364, 0.1035, 0.7322, 0.06276, 0.6345, 0.1061, 0.6308, 0.09688, 0.6358, 0.06276, 0.6345, 0.06276, 0.6308, 0.1061, 0.6308, 0.09643, 0.6376, 0.06276, 0.6362, 0.06276, 0.6345, 0.09688, 0.6358, 0.0999, 0.64, 0.09643, 0.6376, 0.09688, 0.6358, 0.1011, 0.6387, 0.1019, 0.6443, 0.0999, 0.64, 0.1011, 0.6387, 0.1035, 0.6438, 0.06276, 0.7399, 0.06276, 0.7382, 0.09643, 0.7368, 0.09678, 0.7385, 0.09678, 0.7385, 0.09643, 0.7368, 0.0999, 0.7351, 0.101, 0.7364, 0.0999, 0.7351, 0.1019, 0.7318, 0.1035, 0.7322, 0.101, 0.7364, 0.06276, 0.7399, 0.09678, 0.7385, 0.06276, 0.7437, 0.1035, 0.6438, 0.1061, 0.6308, 0.1061, 0.7437, 0.1011, 0.6387, 0.1061, 0.6308, 0.1035, 0.6438, 0.09688, 0.6358, 0.1061, 0.6308, 0.1011, 0.6387, 0.01944, 0.7437, 0.02874, 0.7385, 0.06276, 0.7437, 0.01944, 0.7437, 0.02456, 0.7364, 0.02874, 0.7385, 0.02203, 0.7322, 0.02456, 0.7364, 0.01944, 0.7437, 0.02864, 0.6358, 0.01944, 0.6308, 0.06276, 0.6345, 0.06276, 0.6345, 0.01944, 0.6308, 0.06276, 0.6308, 0.02864, 0.6358, 0.06276, 0.6345, 0.06276, 0.6362, 0.02909, 0.6376, 0.02441, 0.6387, 0.02864, 0.6358, 0.02909, 0.6376, 0.02562, 0.64, 0.022, 0.6438, 0.02441, 0.6387, 0.02562, 0.64, 0.02358, 0.6443, 0.02874, 0.7385, 0.02909, 0.7368, 0.06276, 0.7382, 0.06276, 0.7399, 0.02456, 0.7364, 0.02562, 0.7351, 0.02909, 0.7368, 0.02874, 0.7385, 0.02456, 0.7364, 0.02203, 0.7322, 0.02358, 0.7318, 0.02562, 0.7351, 0.06276, 0.7437, 0.02874, 0.7385, 0.06276, 0.7399, 0.01944, 0.7437, 0.01944, 0.6308, 0.022, 0.6438, 0.022, 0.6438, 0.01944, 0.6308, 0.02441, 0.6387, 0.02441, 0.6387, 0.01944, 0.6308, 0.02864, 0.6358, 0.1061, 0.7437, 0.1069, 0.7447, 0.06276, 0.7447, 0.06276, 0.7437, 0.06276, 0.6308, 0.06276, 0.6299, 0.1069, 0.6299, 0.1061, 0.6308, 0.1061, 0.6308, 0.1069, 0.6299, 0.1069, 0.7447, 0.1061, 0.7437, 0.06276, 0.7437, 0.06276, 0.7447, 0.01859, 0.7447, 0.01944, 0.7437, 0.01944, 0.6308, 0.01859, 0.6299, 0.06276, 0.6299, 0.06276, 0.6308, 0.01944, 0.7437, 0.01859, 0.7447, 0.01859, 0.6299, 0.01944, 0.6308, 0.1069, 0.7447, 0.1069, 0.7447, 0.06276, 0.7447, 0.06276, 0.7447, 0.06276, 0.6299, 0.06276, 0.6299, 0.1069, 0.6299, 0.1069, 0.6299, 0.1069, 0.7447, 0.1069, 0.7447, 0.06276, 0.7447, 0.06276, 0.7447, 0.01859, 0.7447, 0.01859, 0.7447, 0.01859, 0.6299, 0.06276, 0.6299, 0.06276, 0.6299, 0.01859, 0.7447, 0.01859, 0.7447, 0.01859, 0.6299])
me_hm_mount_mesh.materials.append(mat_ac3dmat16_001)
me_hm_mount_mesh.use_remesh_fix_poles = True
me_hm_mount_mesh.use_remesh_preserve_attributes = False
me_hm_mount_mesh.use_mirror_vertex_groups = False
me_hm_mount_mesh.update()
me_symbols_mesh = bpy.data.meshes.new('symbols.mesh')
me_symbols_mesh.from_pydata([(-0.003714, 0.0067, -0.2005), (-0.003247, 0.005858, -0.2015), (0.003207, -0.005785, -0.2014), (0.003714, -0.0067, -0.2005), (0.003714, -0.0067, -0.1848), (0.003207, -0.005785, -0.1837), (-0.003247, 0.005858, -0.1838), (-0.003714, 0.0067, -0.1848), (-0.003714, 0.0067, 0.007891), (-0.003247, 0.005858, 0.008854), (0.003207, -0.005785, 0.008812), (0.003714, -0.0067, 0.007891), (0.003714, -0.0067, -0.007766), (0.003207, -0.005785, -0.008854), (-0.003247, 0.005858, -0.008812), (-0.003714, 0.0067, -0.007766)], [], [(7, 6, 5, 4, 3, 2, 1, 0), (8, 9, 10, 11, 12, 13, 14, 15)])
me_symbols_mesh.polygons.foreach_set('use_smooth', [True] * 2)
_uv = me_symbols_mesh.uv_layers.new(name='UVMap')
_uv.uv.foreach_set('vector', [0.1104, 0.7184, 0.1099, 0.7179, 0.1098, 0.7106, 0.1105, 0.71, 0.1185, 0.71, 0.1189, 0.7107, 0.119, 0.7178, 0.1182, 0.7184, 0.006431, 0.7185, 0.005676, 0.7179, 0.005698, 0.7109, 0.006172, 0.7101, 0.01418, 0.7101, 0.0148, 0.7107, 0.01478, 0.718, 0.01424, 0.7185])
me_symbols_mesh.materials.append(mat_ac3dmat16_001)
me_symbols_mesh.use_remesh_fix_poles = True
me_symbols_mesh.use_remesh_preserve_attributes = False
me_symbols_mesh.use_mirror_vertex_groups = False
me_symbols_mesh.update()
me_test_case_mesh = bpy.data.meshes.new('test-case.mesh')
me_test_case_mesh.from_pydata([(-0.01733, -0.01492, 0.007655), (-0.01568, -0.0179, 0.00442), (-0.01507, -0.01899, 0.0), (-0.01568, -0.0179, -0.00442), (-0.01733, -0.01492, -0.007655), (-0.01958, -0.01086, -0.008839), (-0.02184, -0.006787, -0.007655), (-0.02349, -0.003808, -0.00442), (-0.0241, -0.002718, 0.0), (-0.02349, -0.003808, 0.00442), (-0.02184, -0.006787, 0.007655), (-0.01958, -0.01086, 0.008839), (0.0, 0.0, 0.0), (0.001928, -0.003479, 0.006545), (0.00334, -0.006026, 0.003779), (0.003857, -0.006958, 0.0), (0.00334, -0.006026, -0.003779), (0.001928, -0.003479, -0.006545), (0.0, 0.0, -0.007558), (-0.001928, 0.003479, -0.006545), (-0.00334, 0.006026, -0.003779), (-0.003857, 0.006958, 0.0), (-0.00334, 0.006026, 0.003779), (-0.001928, 0.003479, 0.006545), (0.0, 0.0, 0.007558), (0.0001631, -0.005229, 0.007655), (-0.002092, -0.00116, 0.008839), (0.001814, -0.008207, 0.00442), (0.002419, -0.009298, 0.0), (0.001814, -0.008207, -0.00442), (0.0001631, -0.005229, -0.007655), (-0.002092, -0.00116, -0.008839), (-0.004348, 0.002909, -0.007655), (-0.005999, 0.005888, -0.00442), (-0.006603, 0.006978, 0.0), (-0.005999, 0.005888, 0.00442), (-0.004348, 0.002909, 0.007655)], [], [(25, 0, 11, 26), (27, 1, 0, 25), (28, 2, 1, 27), (29, 3, 2, 28), (30, 4, 3, 29), (31, 5, 4, 30), (32, 6, 5, 31), (33, 7, 6, 32), (34, 8, 7, 33), (35, 9, 8, 34), (36, 10, 9, 35), (26, 11, 10, 36), (13, 24, 12), (14, 13, 12), (17, 16, 12), (18, 17, 12), (21, 20, 12), (22, 21, 12), (13, 25, 26, 24), (14, 27, 25, 13), (15, 28, 27, 14), (16, 29, 28, 15), (17, 30, 29, 16), (18, 31, 30, 17), (19, 32, 31, 18), (20, 33, 32, 19), (21, 34, 33, 20), (22, 35, 34, 21), (23, 36, 35, 22), (24, 26, 36, 23)])
me_test_case_mesh.polygons.foreach_set('use_smooth', [True] * 30)
_uv = me_test_case_mesh.uv_layers.new(name='UVMap')
_uv.uv.foreach_set('vector', [0.0, 0.625, 0.0, 0.625, 0.0, 0.625, 0.0, 0.625, 0.0, 0.625, 0.0, 0.625, 0.0, 0.625, 0.0, 0.625, 0.0, 0.625, 0.0, 0.625, 0.0, 0.625, 0.0, 0.625, 0.0, 0.625, 0.0, 0.625, 0.0, 0.625, 0.0, 0.625, 0.0, 0.625, 0.0, 0.625, 0.0, 0.625, 0.0, 0.625, 0.0, 0.625, 0.0, 0.625, 0.0, 0.625, 0.0, 0.625, 0.0, 0.625, 0.0, 0.625, 0.0, 0.625, 0.0, 0.625, 0.0, 0.625, 0.0, 0.625, 0.0, 0.625, 0.0, 0.625, 0.0, 0.625, 0.0, 0.625, 0.0, 0.625, 0.0, 0.625, 0.0, 0.625, 0.0, 0.625, 0.0, 0.625, 0.0, 0.625, 0.0, 0.625, 0.0, 0.625, 0.0, 0.625, 0.0, 0.625, 0.0, 0.625, 0.0, 0.625, 0.0, 0.625, 0.0, 0.625, 0.1159, 0.6848, 0.1164, 0.687, 0.1123, 0.687, 0.1143, 0.6831, 0.1159, 0.6848, 0.1123, 0.687, 0.1087, 0.6848, 0.1102, 0.6831, 0.1123, 0.687, 0.1081, 0.687, 0.1087, 0.6848, 0.1123, 0.687, 0.1123, 0.6915, 0.1102, 0.6909, 0.1123, 0.687, 0.1143, 0.6909, 0.1123, 0.6915, 0.1123, 0.687, 0.1159, 0.6848, 0.1165, 0.6844, 0.1171, 0.687, 0.1164, 0.687, 0.1143, 0.6831, 0.1147, 0.6825, 0.1165, 0.6844, 0.1159, 0.6848, 0.1123, 0.6825, 0.1123, 0.6818, 0.1147, 0.6825, 0.1143, 0.6831, 0.1102, 0.6831, 0.1098, 0.6825, 0.1123, 0.6818, 0.1123, 0.6825, 0.1087, 0.6848, 0.1081, 0.6844, 0.1098, 0.6825, 0.1102, 0.6831, 0.1081, 0.687, 0.1074, 0.687, 0.1081, 0.6844, 0.1087, 0.6848, 0.1087, 0.6893, 0.1081, 0.6897, 0.1074, 0.687, 0.1081, 0.687, 0.1102, 0.6909, 0.1098, 0.6916, 0.1081, 0.6897, 0.1087, 0.6893, 0.1123, 0.6915, 0.1123, 0.6923, 0.1098, 0.6916, 0.1102, 0.6909, 0.1143, 0.6909, 0.1147, 0.6916, 0.1123, 0.6923, 0.1123, 0.6915, 0.1159, 0.6893, 0.1165, 0.6897, 0.1147, 0.6916, 0.1143, 0.6909, 0.1164, 0.687, 0.1171, 0.687, 0.1165, 0.6897, 0.1159, 0.6893])
me_test_case_mesh.materials.append(mat_ac3dmat16_001)
me_test_case_mesh.use_remesh_fix_poles = True
me_test_case_mesh.use_remesh_preserve_attributes = False
me_test_case_mesh.use_mirror_vertex_groups = False
me_test_case_mesh.update()
me_test_indicator_mesh = bpy.data.meshes.new('test-indicator.mesh')
me_test_indicator_mesh.from_pydata([(0.003122, -0.005632, 0.003793), (0.001727, -0.003116, 0.006705), (-0.0001307, 0.0002354, 0.00782), (-0.003253, 0.005868, 0.004027), (-0.00368, 0.00664, 0.0001347), (-0.003122, 0.005632, -0.003793), (0.0001307, -0.0002354, -0.00782), (0.001953, -0.003524, -0.00684), (0.003253, -0.005868, -0.004027), (0.0, 0.0, 0.0)], [], [(0, 1, 9), (1, 2, 9), (3, 4, 9), (4, 5, 9), (6, 7, 9), (7, 8, 9)])
me_test_indicator_mesh.polygons.foreach_set('use_smooth', [True] * 6)
_uv = me_test_indicator_mesh.uv_layers.new(name='UVMap')
_uv.uv.foreach_set('vector', [0.059, 0.6703, 0.05933, 0.6719, 0.06145, 0.6703, 0.05933, 0.6719, 0.06023, 0.6731, 0.06145, 0.6703, 0.06267, 0.6731, 0.06357, 0.6719, 0.06145, 0.6703, 0.06357, 0.6719, 0.0639, 0.6703, 0.06145, 0.6703, 0.06267, 0.6674, 0.06145, 0.667, 0.06145, 0.6703, 0.06145, 0.667, 0.06023, 0.6674, 0.06145, 0.6703])
me_test_indicator_mesh.materials.append(mat_ac3dmat16_001)
me_test_indicator_mesh.use_remesh_fix_poles = True
me_test_indicator_mesh.use_remesh_preserve_attributes = False
me_test_indicator_mesh.use_mirror_vertex_groups = False
me_test_indicator_mesh.update()

# ---- objects
ob_a1m_brt_knob = bpy.data.objects.new('A1m_brt-knob', me_a1m_brt_knob_mesh)
ob_a1m_casing = bpy.data.objects.new('A1m_casing', None)
ob_a1m_corner_bkg = bpy.data.objects.new('A1m_corner-bkg', me_a1m_corner_bkg_mesh)
ob_a1m_knobs = bpy.data.objects.new('A1m_knobs', None)
ob_a1m_test_button = bpy.data.objects.new('A1m_test-button', me_a1m_test_button_mesh)
ob_crs_knob = bpy.data.objects.new('crs-knob', me_crs_knob_mesh)
ob_hdg_knob = bpy.data.objects.new('hdg-knob', me_hdg_knob_mesh)
ob_hm_mount = bpy.data.objects.new('hm_mount', None)
ob_hm_mount_001 = bpy.data.objects.new('hm_mount.001', me_hm_mount_mesh)
ob_hsd_mount = bpy.data.objects.new('hsd-mount', None)
ob_mm_hsd_mount = bpy.data.objects.new('mm_hsd-mount', None)
ob_symbols = bpy.data.objects.new('symbols', me_symbols_mesh)
ob_test_case = bpy.data.objects.new('test-case', me_test_case_mesh)
ob_test_indicator = bpy.data.objects.new('test-indicator', me_test_indicator_mesh)

# ---- transforms, parenting, visibility, modifiers, constraints
ob_a1m_brt_knob.parent = ob_a1m_knobs
ob_a1m_brt_knob.location = (-0.02211, 0.07321, 0.1001)
ob_a1m_brt_knob.show_transparent = True
ob_a1m_brt_knob.lineart.crease_threshold = 0.0
_m = ob_a1m_brt_knob.modifiers.new('Auto Smooth', 'NODES')
_m.node_group = ng_auto_smooth
_gi = [s.identifier for s in ng_auto_smooth.interface.items_tree if s.item_type == 'SOCKET' and s.in_out == 'INPUT']
_m[_gi[1]] = 0.7854  # Angle
ob_a1m_casing.parent = ob_hm_mount
ob_a1m_casing.location = (-0.1092, 0.1657, -0.03107)
ob_a1m_casing.empty_display_size = 0.01
ob_a1m_casing.lineart.crease_threshold = 0.0
ob_a1m_corner_bkg.parent = ob_a1m_casing
ob_a1m_corner_bkg.location = (-0.1489, 0.2541, -9.988e-05)
ob_a1m_corner_bkg.show_transparent = True
ob_a1m_corner_bkg.lineart.crease_threshold = 0.0
_m = ob_a1m_corner_bkg.modifiers.new('Auto Smooth', 'NODES')
_m.node_group = ng_auto_smooth
_gi = [s.identifier for s in ng_auto_smooth.interface.items_tree if s.item_type == 'SOCKET' and s.in_out == 'INPUT']
_m[_gi[1]] = 0.7854  # Angle
ob_a1m_knobs.parent = ob_hm_mount
ob_a1m_knobs.location = (0.07478, -0.1285, -0.03469)
ob_a1m_knobs.empty_display_size = 0.01
ob_a1m_knobs.lineart.crease_threshold = 0.0
ob_a1m_test_button.parent = ob_a1m_knobs
ob_a1m_test_button.location = (-0.02779, 0.07069, -0.088)
ob_a1m_test_button.show_transparent = True
ob_a1m_test_button.lineart.crease_threshold = 0.0
_m = ob_a1m_test_button.modifiers.new('Auto Smooth', 'NODES')
_m.node_group = ng_auto_smooth
_gi = [s.identifier for s in ng_auto_smooth.interface.items_tree if s.item_type == 'SOCKET' and s.in_out == 'INPUT']
_m[_gi[1]] = 0.7854  # Angle
ob_crs_knob.parent = ob_a1m_knobs
ob_crs_knob.location = (-0.04512, 0.1154, -0.09058)
ob_crs_knob.show_transparent = True
ob_crs_knob.lineart.crease_threshold = 0.0
_m = ob_crs_knob.modifiers.new('Auto Smooth', 'NODES')
_m.node_group = ng_auto_smooth
_gi = [s.identifier for s in ng_auto_smooth.interface.items_tree if s.item_type == 'SOCKET' and s.in_out == 'INPUT']
_m[_gi[1]] = 0.7854  # Angle
ob_hdg_knob.parent = ob_a1m_knobs
ob_hdg_knob.location = (-0.04497, 0.1151, 0.1004)
ob_hdg_knob.show_transparent = True
ob_hdg_knob.lineart.crease_threshold = 0.0
_m = ob_hdg_knob.modifiers.new('Auto Smooth', 'NODES')
_m.node_group = ng_auto_smooth
_gi = [s.identifier for s in ng_auto_smooth.interface.items_tree if s.item_type == 'SOCKET' and s.in_out == 'INPUT']
_m[_gi[1]] = 0.7854  # Angle
ob_hm_mount.parent = ob_hsd_mount
ob_hm_mount.location = (-0.02439, 0.04073, 0.01542)
ob_hm_mount.empty_display_size = 0.01
ob_hm_mount.lineart.crease_threshold = 0.0
ob_hm_mount_001.parent = ob_mm_hsd_mount
ob_hm_mount_001.location = (0.04707, 0.02488, 8.14e-08)
ob_hm_mount_001.show_transparent = True
ob_hm_mount_001.lineart.crease_threshold = 0.0
_m = ob_hm_mount_001.modifiers.new('Auto Smooth', 'NODES')
_m.node_group = ng_auto_smooth
_gi = [s.identifier for s in ng_auto_smooth.interface.items_tree if s.item_type == 'SOCKET' and s.in_out == 'INPUT']
_m[_gi[1]] = 0.9076  # Angle
ob_hsd_mount.parent = ob_mm_hsd_mount
ob_hsd_mount.location = (0.03179, 0.07248, 0.01555)
ob_hsd_mount.empty_display_size = 0.01
ob_hsd_mount.lineart.crease_threshold = 0.0
ob_mm_hsd_mount.location = (0.8209, 0.0, -0.0774)
ob_mm_hsd_mount.rotation_euler = (1.571, 0.5061, 0.0)
ob_mm_hsd_mount.empty_display_size = 0.01
ob_mm_hsd_mount.lineart.crease_threshold = 0.0
ob_symbols.parent = ob_hm_mount
ob_symbols.location = (0.03447, -0.03718, 0.06576)
ob_symbols.show_transparent = True
ob_symbols.lineart.crease_threshold = 0.0
_m = ob_symbols.modifiers.new('Auto Smooth', 'NODES')
_m.node_group = ng_auto_smooth
_gi = [s.identifier for s in ng_auto_smooth.interface.items_tree if s.item_type == 'SOCKET' and s.in_out == 'INPUT']
_m[_gi[1]] = 0.7854  # Angle
ob_test_case.parent = ob_a1m_knobs
ob_test_case.location = (-0.003294, 0.05906, -0.08809)
ob_test_case.show_transparent = True
ob_test_case.lineart.crease_threshold = 0.0
_m = ob_test_case.modifiers.new('Auto Smooth', 'NODES')
_m.node_group = ng_auto_smooth
_gi = [s.identifier for s in ng_auto_smooth.interface.items_tree if s.item_type == 'SOCKET' and s.in_out == 'INPUT']
_m[_gi[1]] = 0.7854  # Angle
ob_test_indicator.parent = ob_a1m_knobs
ob_test_indicator.location = (-0.004301, 0.05867, -0.08815)
ob_test_indicator.show_transparent = True
ob_test_indicator.lineart.crease_threshold = 0.0
_m = ob_test_indicator.modifiers.new('Auto Smooth', 'NODES')
_m.node_group = ng_auto_smooth
_gi = [s.identifier for s in ng_auto_smooth.interface.items_tree if s.item_type == 'SOCKET' and s.in_out == 'INPUT']
_m[_gi[1]] = 0.7854  # Angle

# ---- collection membership
col_collection.objects.link(ob_a1m_brt_knob)
col_collection.objects.link(ob_a1m_casing)
col_collection.objects.link(ob_a1m_corner_bkg)
col_collection.objects.link(ob_a1m_knobs)
col_collection.objects.link(ob_a1m_test_button)
col_collection.objects.link(ob_crs_knob)
col_collection.objects.link(ob_hdg_knob)
col_collection.objects.link(ob_hm_mount)
col_collection.objects.link(ob_hm_mount_001)
col_collection.objects.link(ob_hsd_mount)
col_collection.objects.link(ob_mm_hsd_mount)
col_collection.objects.link(ob_symbols)
col_collection.objects.link(ob_test_case)
col_collection.objects.link(ob_test_indicator)

# ---- scene / render settings (as saved in the file)
scene.frame_start = 1; scene.frame_end = 250; scene.frame_set(131)
scene.render.engine = 'BLENDER_EEVEE_NEXT'
scene.cycles.use_denoising = False
scene.cycles.samples = 128
scene.cycles.sampling_pattern = 'TABULATED_SOBOL'
scene.cycles.use_adaptive_sampling = False
scene.cycles.use_light_tree = False
scene.view_settings.view_transform = 'Filmic'
bpy.context.view_layer.update()

# ---- added for rendering (the .blend has no active camera and no usable light): camera, sun
cam_auto = bpy.data.cameras.new('AutoCamera')
cam_auto.lens = 50.0
cam_auto.sensor_width = 36.0
cam_auto.clip_end = 1000.0
ob_auto_camera = bpy.data.objects.new('AutoCamera', cam_auto)
scene.collection.objects.link(ob_auto_camera)
ob_auto_camera.location = (1.30568, -0.584073, 0.319856)
ob_auto_camera.rotation_euler = (1.09748, -7.21219e-08, 0.694738)
scene.camera = ob_auto_camera
light_auto_sun = bpy.data.lights.new('AutoSun', 'SUN')
light_auto_sun.energy = 3.0
light_auto_sun.angle = 0.0523599
ob_auto_sun = bpy.data.objects.new('AutoSun', light_auto_sun)
scene.collection.objects.link(ob_auto_sun)
ob_auto_sun.rotation_euler = (0.872665, 0.174533, 0.523599)
bpy.context.view_layer.update()

